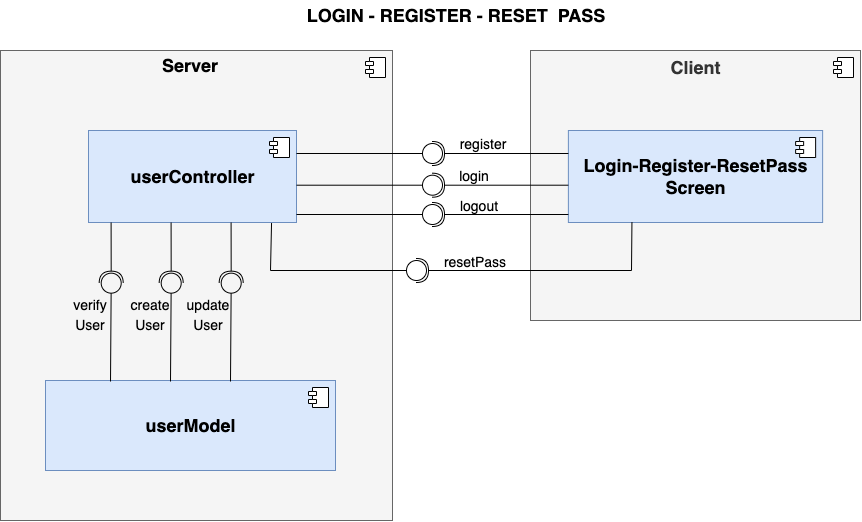

The diagram above was exported from draw.io. Its source (the exported page's mxGraphModel, read from the mxfile embedded in the PNG):
<mxGraphModel dx="1497" dy="683" grid="1" gridSize="10" guides="1" tooltips="1" connect="1" arrows="1" fold="1" page="1" pageScale="1" pageWidth="1654" pageHeight="2336" math="0" shadow="0">
  <root>
    <mxCell id="0" />
    <mxCell id="1" parent="0" />
    <mxCell id="dy0U8ruJKU2cX7yOrDjL-1" value="&lt;b&gt;&lt;font style=&quot;font-size: 18px&quot;&gt;Client&lt;/font&gt;&lt;/b&gt;" style="html=1;dropTarget=0;verticalAlign=top;fillColor=#f5f5f5;fontColor=#333333;strokeColor=#666666;" parent="1" vertex="1">
      <mxGeometry x="600" y="80" width="330" height="270" as="geometry" />
    </mxCell>
    <mxCell id="dy0U8ruJKU2cX7yOrDjL-2" value="" style="shape=module;jettyWidth=8;jettyHeight=4;" parent="dy0U8ruJKU2cX7yOrDjL-1" vertex="1">
      <mxGeometry x="1" width="20" height="20" relative="1" as="geometry">
        <mxPoint x="-27" y="7" as="offset" />
      </mxGeometry>
    </mxCell>
    <mxCell id="dy0U8ruJKU2cX7yOrDjL-3" value="" style="html=1;dropTarget=0;strokeWidth=1;verticalAlign=bottom;fillColor=#f5f5f5;fontColor=#333333;strokeColor=#666666;" parent="1" vertex="1">
      <mxGeometry x="70" y="80" width="392" height="470" as="geometry" />
    </mxCell>
    <mxCell id="dy0U8ruJKU2cX7yOrDjL-4" value="" style="shape=module;jettyWidth=8;jettyHeight=4;strokeWidth=1;verticalAlign=middle;" parent="dy0U8ruJKU2cX7yOrDjL-3" vertex="1">
      <mxGeometry x="1" width="20" height="20" relative="1" as="geometry">
        <mxPoint x="-27" y="7" as="offset" />
      </mxGeometry>
    </mxCell>
    <mxCell id="dy0U8ruJKU2cX7yOrDjL-5" value="&lt;b&gt;&lt;font style=&quot;font-size: 18px&quot;&gt;Login-Register-ResetPass&lt;br&gt;Screen&lt;/font&gt;&lt;/b&gt;" style="html=1;dropTarget=0;verticalAlign=middle;fillColor=#dae8fc;strokeColor=#6c8ebf;" parent="1" vertex="1">
      <mxGeometry x="637.88" y="160" width="254.25" height="92" as="geometry" />
    </mxCell>
    <mxCell id="dy0U8ruJKU2cX7yOrDjL-6" value="" style="shape=module;jettyWidth=8;jettyHeight=4;verticalAlign=top;" parent="dy0U8ruJKU2cX7yOrDjL-5" vertex="1">
      <mxGeometry x="1" width="20" height="20" relative="1" as="geometry">
        <mxPoint x="-27" y="7" as="offset" />
      </mxGeometry>
    </mxCell>
    <mxCell id="dy0U8ruJKU2cX7yOrDjL-7" value="&lt;b&gt;&lt;font style=&quot;font-size: 18px&quot;&gt;userController&lt;/font&gt;&lt;/b&gt;" style="html=1;dropTarget=0;verticalAlign=middle;fillColor=#dae8fc;strokeColor=#6c8ebf;" parent="1" vertex="1">
      <mxGeometry x="158" y="160" width="208" height="92" as="geometry" />
    </mxCell>
    <mxCell id="dy0U8ruJKU2cX7yOrDjL-8" value="" style="shape=module;jettyWidth=8;jettyHeight=4;verticalAlign=middle;" parent="dy0U8ruJKU2cX7yOrDjL-7" vertex="1">
      <mxGeometry x="1" width="20" height="20" relative="1" as="geometry">
        <mxPoint x="-27" y="7" as="offset" />
      </mxGeometry>
    </mxCell>
    <mxCell id="dy0U8ruJKU2cX7yOrDjL-10" value="&lt;b&gt;&lt;font style=&quot;font-size: 18px&quot;&gt;userModel&lt;/font&gt;&lt;/b&gt;" style="html=1;dropTarget=0;verticalAlign=middle;fillColor=#dae8fc;strokeColor=#6c8ebf;" parent="1" vertex="1">
      <mxGeometry x="115" y="410" width="290" height="90" as="geometry" />
    </mxCell>
    <mxCell id="dy0U8ruJKU2cX7yOrDjL-11" value="" style="shape=module;jettyWidth=8;jettyHeight=4;verticalAlign=middle;" parent="dy0U8ruJKU2cX7yOrDjL-10" vertex="1">
      <mxGeometry x="1" width="20" height="20" relative="1" as="geometry">
        <mxPoint x="-27" y="7" as="offset" />
      </mxGeometry>
    </mxCell>
    <mxCell id="dy0U8ruJKU2cX7yOrDjL-12" value="&lt;b&gt;&lt;font style=&quot;font-size: 18px&quot;&gt;LOGIN - REGISTER - RESET&amp;nbsp; PASS&lt;/font&gt;&lt;/b&gt;" style="text;html=1;strokeColor=none;fillColor=none;align=center;verticalAlign=middle;whiteSpace=wrap;rounded=0;" parent="1" vertex="1">
      <mxGeometry x="366" y="30" width="320" height="30" as="geometry" />
    </mxCell>
    <mxCell id="POyRpu1bIsKyyHM79VtG-1" value="&lt;b&gt;Server&lt;/b&gt;" style="text;html=1;strokeColor=none;fillColor=none;align=center;verticalAlign=middle;whiteSpace=wrap;rounded=0;fontSize=18;" parent="1" vertex="1">
      <mxGeometry x="230" y="80" width="60" height="30" as="geometry" />
    </mxCell>
    <mxCell id="mHNQuOiFYLx7DRZfCz0C-1" style="edgeStyle=none;rounded=0;orthogonalLoop=1;jettySize=auto;html=1;endArrow=halfCircle;endFill=0;startSize=8;endSize=10;exitX=0;exitY=0.25;exitDx=0;exitDy=0;" parent="1" source="dy0U8ruJKU2cX7yOrDjL-5" edge="1">
      <mxGeometry relative="1" as="geometry">
        <mxPoint x="560" y="183" as="sourcePoint" />
        <mxPoint x="502" y="183" as="targetPoint" />
        <Array as="points" />
      </mxGeometry>
    </mxCell>
    <mxCell id="mHNQuOiFYLx7DRZfCz0C-2" style="edgeStyle=none;rounded=0;orthogonalLoop=1;jettySize=auto;html=1;endArrow=none;endFill=0;startArrow=oval;startFill=0;endSize=10;startSize=20;entryX=1;entryY=0.25;entryDx=0;entryDy=0;" parent="1" target="dy0U8ruJKU2cX7yOrDjL-7" edge="1">
      <mxGeometry relative="1" as="geometry">
        <mxPoint x="502" y="183" as="sourcePoint" />
        <mxPoint x="499.99750000000006" y="279.82000000000005" as="targetPoint" />
      </mxGeometry>
    </mxCell>
    <mxCell id="Ibs_SfSuULxntLMsSRtX-1" style="edgeStyle=none;rounded=0;orthogonalLoop=1;jettySize=auto;html=1;endArrow=halfCircle;endFill=0;startSize=8;endSize=10;exitX=0;exitY=0.25;exitDx=0;exitDy=0;" parent="1" edge="1">
      <mxGeometry relative="1" as="geometry">
        <mxPoint x="637.8800000000001" y="214.7" as="sourcePoint" />
        <mxPoint x="502" y="214.7" as="targetPoint" />
        <Array as="points" />
      </mxGeometry>
    </mxCell>
    <mxCell id="Ibs_SfSuULxntLMsSRtX-2" style="edgeStyle=none;rounded=0;orthogonalLoop=1;jettySize=auto;html=1;endArrow=none;endFill=0;startArrow=oval;startFill=0;endSize=10;startSize=20;entryX=1;entryY=0.25;entryDx=0;entryDy=0;" parent="1" edge="1">
      <mxGeometry relative="1" as="geometry">
        <mxPoint x="502" y="214.7" as="sourcePoint" />
        <mxPoint x="366" y="214.7" as="targetPoint" />
      </mxGeometry>
    </mxCell>
    <mxCell id="hvkot_3M90AuDbo_ijQH-1" style="edgeStyle=none;rounded=0;orthogonalLoop=1;jettySize=auto;html=1;endArrow=halfCircle;endFill=0;startSize=8;endSize=10;exitX=0;exitY=0.25;exitDx=0;exitDy=0;" parent="1" edge="1">
      <mxGeometry relative="1" as="geometry">
        <mxPoint x="637.8800000000001" y="244" as="sourcePoint" />
        <mxPoint x="502" y="244" as="targetPoint" />
        <Array as="points" />
      </mxGeometry>
    </mxCell>
    <mxCell id="hvkot_3M90AuDbo_ijQH-2" style="edgeStyle=none;rounded=0;orthogonalLoop=1;jettySize=auto;html=1;endArrow=none;endFill=0;startArrow=oval;startFill=0;endSize=10;startSize=20;entryX=1;entryY=0.25;entryDx=0;entryDy=0;" parent="1" edge="1">
      <mxGeometry relative="1" as="geometry">
        <mxPoint x="502" y="244" as="sourcePoint" />
        <mxPoint x="365.9999999999999" y="244" as="targetPoint" />
      </mxGeometry>
    </mxCell>
    <mxCell id="hvkot_3M90AuDbo_ijQH-3" value="&lt;font style=&quot;font-size: 14px&quot;&gt;register&lt;/font&gt;" style="text;html=1;strokeColor=none;fillColor=none;align=center;verticalAlign=middle;whiteSpace=wrap;rounded=0;fontSize=18;" parent="1" vertex="1">
      <mxGeometry x="523" y="157" width="60" height="30" as="geometry" />
    </mxCell>
    <mxCell id="hvkot_3M90AuDbo_ijQH-4" value="&lt;font style=&quot;font-size: 14px&quot;&gt;login&lt;/font&gt;" style="text;html=1;strokeColor=none;fillColor=none;align=center;verticalAlign=middle;whiteSpace=wrap;rounded=0;fontSize=18;" parent="1" vertex="1">
      <mxGeometry x="514" y="189" width="60" height="30" as="geometry" />
    </mxCell>
    <mxCell id="hvkot_3M90AuDbo_ijQH-5" value="&lt;font style=&quot;font-size: 14px&quot;&gt;logout&lt;/font&gt;" style="text;html=1;strokeColor=none;fillColor=none;align=center;verticalAlign=middle;whiteSpace=wrap;rounded=0;fontSize=18;" parent="1" vertex="1">
      <mxGeometry x="519" y="219" width="60" height="30" as="geometry" />
    </mxCell>
    <mxCell id="hvkot_3M90AuDbo_ijQH-6" style="edgeStyle=none;rounded=0;orthogonalLoop=1;jettySize=auto;html=1;endArrow=halfCircle;endFill=0;startSize=8;endSize=10;exitX=0.25;exitY=1;exitDx=0;exitDy=0;" parent="1" source="dy0U8ruJKU2cX7yOrDjL-5" edge="1">
      <mxGeometry relative="1" as="geometry">
        <mxPoint x="621.8800000000001" y="300" as="sourcePoint" />
        <mxPoint x="486" y="300" as="targetPoint" />
        <Array as="points">
          <mxPoint x="701" y="300" />
        </Array>
      </mxGeometry>
    </mxCell>
    <mxCell id="hvkot_3M90AuDbo_ijQH-7" style="edgeStyle=none;rounded=0;orthogonalLoop=1;jettySize=auto;html=1;endArrow=none;endFill=0;startArrow=oval;startFill=0;endSize=10;startSize=20;entryX=0.88;entryY=1.006;entryDx=0;entryDy=0;entryPerimeter=0;" parent="1" target="dy0U8ruJKU2cX7yOrDjL-7" edge="1">
      <mxGeometry relative="1" as="geometry">
        <mxPoint x="486" y="300" as="sourcePoint" />
        <mxPoint x="349.9999999999999" y="300" as="targetPoint" />
        <Array as="points">
          <mxPoint x="340" y="300" />
        </Array>
      </mxGeometry>
    </mxCell>
    <mxCell id="hvkot_3M90AuDbo_ijQH-8" value="&lt;font style=&quot;font-size: 14px&quot;&gt;resetPass&lt;/font&gt;" style="text;html=1;strokeColor=none;fillColor=none;align=center;verticalAlign=middle;whiteSpace=wrap;rounded=0;fontSize=18;" parent="1" vertex="1">
      <mxGeometry x="515" y="275" width="60" height="30" as="geometry" />
    </mxCell>
    <mxCell id="lB9TMgDFfm7H8rYN9p-h-3" style="edgeStyle=none;rounded=0;orthogonalLoop=1;jettySize=auto;html=1;endArrow=halfCircle;endFill=0;startSize=8;endSize=10;exitX=0.281;exitY=0.989;exitDx=0;exitDy=0;exitPerimeter=0;" parent="1" edge="1">
      <mxGeometry relative="1" as="geometry">
        <mxPoint x="180.59500000000025" y="252" as="sourcePoint" />
        <mxPoint x="180.70000000000005" y="312.6600000000001" as="targetPoint" />
      </mxGeometry>
    </mxCell>
    <mxCell id="lB9TMgDFfm7H8rYN9p-h-4" style="edgeStyle=none;rounded=0;orthogonalLoop=1;jettySize=auto;html=1;endArrow=none;endFill=0;startArrow=oval;startFill=0;endSize=10;startSize=20;entryX=0.279;entryY=-0.022;entryDx=0;entryDy=0;entryPerimeter=0;" parent="1" edge="1">
      <mxGeometry relative="1" as="geometry">
        <mxPoint x="180.70000000000005" y="312.6600000000001" as="sourcePoint" />
        <mxPoint x="180.0050000000001" y="411" as="targetPoint" />
      </mxGeometry>
    </mxCell>
    <mxCell id="lB9TMgDFfm7H8rYN9p-h-7" value="&lt;font style=&quot;font-size: 14px&quot;&gt;verify&lt;br&gt;User&lt;br&gt;&lt;/font&gt;" style="text;html=1;strokeColor=none;fillColor=none;align=center;verticalAlign=middle;whiteSpace=wrap;rounded=0;fontSize=16;" parent="1" vertex="1">
      <mxGeometry x="130" y="330" width="60" height="30" as="geometry" />
    </mxCell>
    <mxCell id="jQzNNHm0vH6_d1mDmuzb-1" value="&lt;font style=&quot;font-size: 14px&quot;&gt;create&lt;br&gt;User&lt;br&gt;&lt;/font&gt;" style="text;html=1;strokeColor=none;fillColor=none;align=center;verticalAlign=middle;whiteSpace=wrap;rounded=0;fontSize=16;" parent="1" vertex="1">
      <mxGeometry x="190" y="330" width="60" height="30" as="geometry" />
    </mxCell>
    <mxCell id="jQzNNHm0vH6_d1mDmuzb-2" style="edgeStyle=none;rounded=0;orthogonalLoop=1;jettySize=auto;html=1;endArrow=halfCircle;endFill=0;startSize=8;endSize=10;exitX=0.281;exitY=0.989;exitDx=0;exitDy=0;exitPerimeter=0;" parent="1" edge="1">
      <mxGeometry relative="1" as="geometry">
        <mxPoint x="240.58500000000026" y="252" as="sourcePoint" />
        <mxPoint x="240.69000000000005" y="312.6600000000001" as="targetPoint" />
      </mxGeometry>
    </mxCell>
    <mxCell id="jQzNNHm0vH6_d1mDmuzb-3" style="edgeStyle=none;rounded=0;orthogonalLoop=1;jettySize=auto;html=1;endArrow=none;endFill=0;startArrow=oval;startFill=0;endSize=10;startSize=20;entryX=0.279;entryY=-0.022;entryDx=0;entryDy=0;entryPerimeter=0;" parent="1" edge="1">
      <mxGeometry relative="1" as="geometry">
        <mxPoint x="240.69000000000005" y="312.6600000000001" as="sourcePoint" />
        <mxPoint x="239.99500000000012" y="411" as="targetPoint" />
      </mxGeometry>
    </mxCell>
    <mxCell id="jQzNNHm0vH6_d1mDmuzb-4" style="edgeStyle=none;rounded=0;orthogonalLoop=1;jettySize=auto;html=1;endArrow=halfCircle;endFill=0;startSize=8;endSize=10;exitX=0.281;exitY=0.989;exitDx=0;exitDy=0;exitPerimeter=0;" parent="1" edge="1">
      <mxGeometry relative="1" as="geometry">
        <mxPoint x="300.58500000000026" y="252" as="sourcePoint" />
        <mxPoint x="300.69000000000005" y="312.6600000000001" as="targetPoint" />
      </mxGeometry>
    </mxCell>
    <mxCell id="jQzNNHm0vH6_d1mDmuzb-5" style="edgeStyle=none;rounded=0;orthogonalLoop=1;jettySize=auto;html=1;endArrow=none;endFill=0;startArrow=oval;startFill=0;endSize=10;startSize=20;entryX=0.279;entryY=-0.022;entryDx=0;entryDy=0;entryPerimeter=0;" parent="1" edge="1">
      <mxGeometry relative="1" as="geometry">
        <mxPoint x="300.69000000000005" y="312.6600000000001" as="sourcePoint" />
        <mxPoint x="299.9950000000001" y="411" as="targetPoint" />
      </mxGeometry>
    </mxCell>
    <mxCell id="jQzNNHm0vH6_d1mDmuzb-6" value="&lt;font style=&quot;font-size: 14px&quot;&gt;update&lt;br&gt;User&lt;br&gt;&lt;/font&gt;" style="text;html=1;strokeColor=none;fillColor=none;align=center;verticalAlign=middle;whiteSpace=wrap;rounded=0;fontSize=16;" parent="1" vertex="1">
      <mxGeometry x="248" y="330" width="60" height="30" as="geometry" />
    </mxCell>
  </root>
</mxGraphModel>